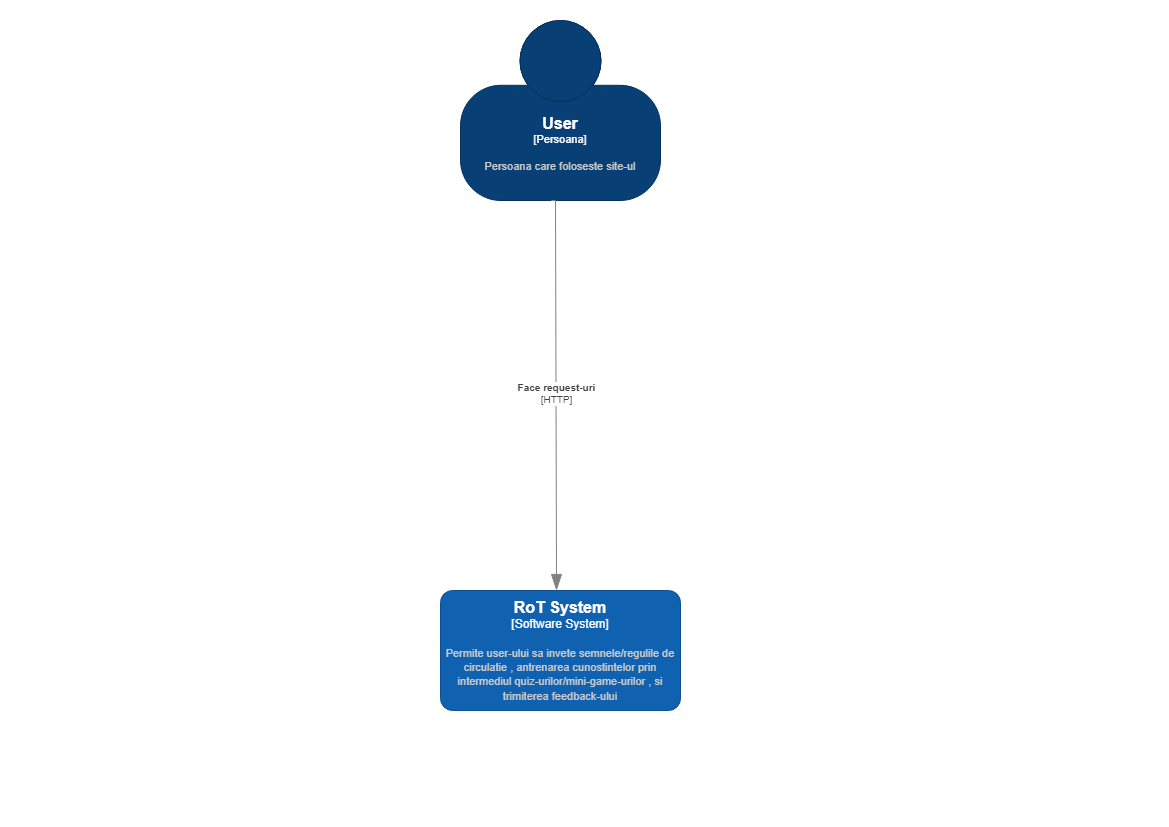

The diagram above was exported from draw.io. Its source (the exported page's mxGraphModel, read from the mxfile embedded in the PNG):
<mxGraphModel dx="1562" dy="818" grid="1" gridSize="10" guides="1" tooltips="1" connect="1" arrows="1" fold="1" page="1" pageScale="1" pageWidth="1169" pageHeight="827" math="0" shadow="0">
  <root>
    <mxCell id="0" />
    <mxCell id="1" parent="0" />
    <object placeholders="1" c4Name="User" c4Type="Persoana" c4Description="Persoana care foloseste site-ul" label="&lt;font style=&quot;font-size: 16px&quot;&gt;&lt;b&gt;%c4Name%&lt;/b&gt;&lt;/font&gt;&lt;div&gt;[%c4Type%]&lt;/div&gt;&lt;br&gt;&lt;div&gt;&lt;font style=&quot;font-size: 11px&quot;&gt;&lt;font color=&quot;#cccccc&quot;&gt;%c4Description%&lt;/font&gt;&lt;/div&gt;" id="jA4M7FgtCtGe2MQAbSuu-1">
      <mxCell style="html=1;fontSize=11;dashed=0;whiteSpace=wrap;fillColor=#083F75;strokeColor=#06315C;fontColor=#ffffff;shape=mxgraph.c4.person2;align=center;metaEdit=1;points=[[0.5,0,0],[1,0.5,0],[1,0.75,0],[0.75,1,0],[0.5,1,0],[0.25,1,0],[0,0.75,0],[0,0.5,0]];resizable=0;" vertex="1" parent="1">
        <mxGeometry x="460" y="20" width="200" height="180" as="geometry" />
      </mxCell>
    </object>
    <object placeholders="1" c4Name="RoT System" c4Type="Software System" c4Description="Permite user-ului sa invete semnele/regulile de circulatie , antrenarea cunostintelor prin intermediul quiz-urilor/mini-game-urilor , si trimiterea feedback-ului " label="&lt;font style=&quot;font-size: 16px&quot;&gt;&lt;b&gt;%c4Name%&lt;/b&gt;&lt;/font&gt;&lt;div&gt;[%c4Type%]&lt;/div&gt;&lt;br&gt;&lt;div&gt;&lt;font style=&quot;font-size: 11px&quot;&gt;&lt;font color=&quot;#cccccc&quot;&gt;%c4Description%&lt;/font&gt;&lt;/div&gt;" id="jA4M7FgtCtGe2MQAbSuu-3">
      <mxCell style="rounded=1;whiteSpace=wrap;html=1;labelBackgroundColor=none;fillColor=#1061B0;fontColor=#ffffff;align=center;arcSize=10;strokeColor=#0D5091;metaEdit=1;resizable=0;points=[[0.25,0,0],[0.5,0,0],[0.75,0,0],[1,0.25,0],[1,0.5,0],[1,0.75,0],[0.75,1,0],[0.5,1,0],[0.25,1,0],[0,0.75,0],[0,0.5,0],[0,0.25,0]];" vertex="1" parent="1">
        <mxGeometry x="440" y="590" width="240" height="120" as="geometry" />
      </mxCell>
    </object>
    <object placeholders="1" c4Type="Relationship" c4Technology="HTTP" c4Description="Face request-uri" label="&lt;div style=&quot;text-align: left&quot;&gt;&lt;div style=&quot;text-align: center&quot;&gt;&lt;b&gt;%c4Description%&lt;/b&gt;&lt;/div&gt;&lt;div style=&quot;text-align: center&quot;&gt;[%c4Technology%]&lt;/div&gt;&lt;/div&gt;" id="jA4M7FgtCtGe2MQAbSuu-4">
      <mxCell style="endArrow=blockThin;html=1;fontSize=10;fontColor=#404040;strokeWidth=1;endFill=1;strokeColor=#828282;elbow=vertical;metaEdit=1;endSize=14;startSize=14;jumpStyle=arc;jumpSize=16;rounded=0;edgeStyle=orthogonalEdgeStyle;exitX=0.43;exitY=1.011;exitDx=0;exitDy=0;exitPerimeter=0;" edge="1" parent="1" target="jA4M7FgtCtGe2MQAbSuu-3">
        <mxGeometry width="240" relative="1" as="geometry">
          <mxPoint x="550.72" y="200.00000000000003" as="sourcePoint" />
          <mxPoint x="550.0000000000002" y="540.6600000000001" as="targetPoint" />
          <Array as="points">
            <mxPoint x="555" y="200" />
            <mxPoint x="555" y="323" />
            <mxPoint x="556" y="323" />
          </Array>
        </mxGeometry>
      </mxCell>
    </object>
  </root>
</mxGraphModel>